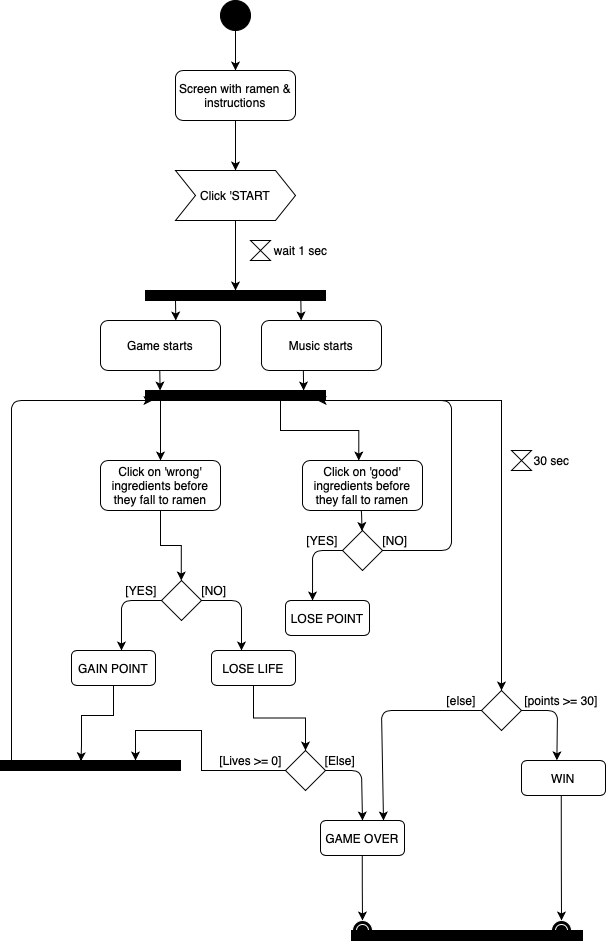

The diagram above was exported from draw.io. Its source (the exported page's mxGraphModel, read from the mxfile embedded in the PNG):
<mxGraphModel dx="946" dy="630" grid="1" gridSize="10" guides="1" tooltips="1" connect="1" arrows="1" fold="1" page="1" pageScale="1" pageWidth="827" pageHeight="1169" math="0" shadow="0">
  <root>
    <mxCell id="0" />
    <mxCell id="1" parent="0" />
    <mxCell id="r8-4jpWvIOgVQ2FE8tOl-75" value="" style="ellipse;shape=doubleEllipse;whiteSpace=wrap;html=1;aspect=fixed;fillColor=#000000;strokeColor=#FFFFFF;" parent="1" vertex="1">
      <mxGeometry x="730" y="960" width="20" height="20" as="geometry" />
    </mxCell>
    <mxCell id="r8-4jpWvIOgVQ2FE8tOl-74" value="" style="ellipse;shape=doubleEllipse;whiteSpace=wrap;html=1;aspect=fixed;fillColor=#000000;strokeColor=#FFFFFF;" parent="1" vertex="1">
      <mxGeometry x="531" y="960" width="20" height="20" as="geometry" />
    </mxCell>
    <mxCell id="r8-4jpWvIOgVQ2FE8tOl-3" value="" style="ellipse;whiteSpace=wrap;html=1;fillColor=#000000;" parent="1" vertex="1">
      <mxGeometry x="399" y="40" width="30" height="30" as="geometry" />
    </mxCell>
    <mxCell id="r8-4jpWvIOgVQ2FE8tOl-6" value="" style="endArrow=classic;html=1;" parent="1" edge="1">
      <mxGeometry width="50" height="50" relative="1" as="geometry">
        <mxPoint x="414" y="50" as="sourcePoint" />
        <mxPoint x="414" y="110" as="targetPoint" />
      </mxGeometry>
    </mxCell>
    <mxCell id="r8-4jpWvIOgVQ2FE8tOl-7" value="Screen with ramen &amp;amp; instructions" style="rounded=1;whiteSpace=wrap;html=1;fillColor=#FFFFFF;" parent="1" vertex="1">
      <mxGeometry x="354" y="110" width="120" height="50" as="geometry" />
    </mxCell>
    <mxCell id="r8-4jpWvIOgVQ2FE8tOl-8" value="" style="endArrow=classic;html=1;" parent="1" target="r8-4jpWvIOgVQ2FE8tOl-9" edge="1">
      <mxGeometry width="50" height="50" relative="1" as="geometry">
        <mxPoint x="414" y="160" as="sourcePoint" />
        <mxPoint x="414" y="200" as="targetPoint" />
      </mxGeometry>
    </mxCell>
    <mxCell id="r8-4jpWvIOgVQ2FE8tOl-13" value="" style="edgeStyle=orthogonalEdgeStyle;rounded=0;orthogonalLoop=1;jettySize=auto;html=1;fillColor=#000000;entryX=0.5;entryY=0;entryDx=0;entryDy=0;" parent="1" source="r8-4jpWvIOgVQ2FE8tOl-9" target="r8-4jpWvIOgVQ2FE8tOl-12" edge="1">
      <mxGeometry relative="1" as="geometry">
        <mxPoint x="414" y="320" as="targetPoint" />
      </mxGeometry>
    </mxCell>
    <mxCell id="r8-4jpWvIOgVQ2FE8tOl-9" value="Click 'START" style="shape=step;perimeter=stepPerimeter;whiteSpace=wrap;html=1;fixedSize=1;" parent="1" vertex="1">
      <mxGeometry x="354" y="210" width="120" height="50" as="geometry" />
    </mxCell>
    <mxCell id="r8-4jpWvIOgVQ2FE8tOl-12" value="" style="rounded=0;whiteSpace=wrap;html=1;fillColor=#000000;" parent="1" vertex="1">
      <mxGeometry x="324" y="330" width="180" height="10" as="geometry" />
    </mxCell>
    <mxCell id="r8-4jpWvIOgVQ2FE8tOl-19" value="Game starts" style="rounded=1;whiteSpace=wrap;html=1;fillColor=#FFFFFF;" parent="1" vertex="1">
      <mxGeometry x="279" y="360" width="120" height="50" as="geometry" />
    </mxCell>
    <mxCell id="r8-4jpWvIOgVQ2FE8tOl-20" value="Music starts" style="rounded=1;whiteSpace=wrap;html=1;fillColor=#FFFFFF;" parent="1" vertex="1">
      <mxGeometry x="440" y="360" width="120" height="50" as="geometry" />
    </mxCell>
    <mxCell id="r8-4jpWvIOgVQ2FE8tOl-21" value="" style="rounded=0;whiteSpace=wrap;html=1;fillColor=#000000;" parent="1" vertex="1">
      <mxGeometry x="324" y="430" width="180" height="10" as="geometry" />
    </mxCell>
    <mxCell id="r8-4jpWvIOgVQ2FE8tOl-23" value="" style="edgeStyle=orthogonalEdgeStyle;rounded=0;orthogonalLoop=1;jettySize=auto;html=1;fillColor=#000000;exitX=1;exitY=0.75;exitDx=0;exitDy=0;" parent="1" source="r8-4jpWvIOgVQ2FE8tOl-21" edge="1">
      <mxGeometry relative="1" as="geometry">
        <mxPoint x="504" y="410" as="sourcePoint" />
        <mxPoint x="680" y="730" as="targetPoint" />
        <Array as="points">
          <mxPoint x="504" y="440" />
          <mxPoint x="680" y="440" />
        </Array>
      </mxGeometry>
    </mxCell>
    <mxCell id="r8-4jpWvIOgVQ2FE8tOl-26" value="" style="edgeStyle=orthogonalEdgeStyle;rounded=0;orthogonalLoop=1;jettySize=auto;html=1;fillColor=#000000;entryX=0.5;entryY=0;entryDx=0;entryDy=0;" parent="1" target="r8-4jpWvIOgVQ2FE8tOl-30" edge="1">
      <mxGeometry relative="1" as="geometry">
        <mxPoint x="413.71" y="440" as="sourcePoint" />
        <mxPoint x="413.71" y="500" as="targetPoint" />
      </mxGeometry>
    </mxCell>
    <mxCell id="r8-4jpWvIOgVQ2FE8tOl-28" value="&amp;nbsp; &amp;nbsp; &amp;nbsp;&amp;nbsp;" style="shape=collate;whiteSpace=wrap;html=1;fillColor=#FFFFFF;" parent="1" vertex="1">
      <mxGeometry x="429" y="280" width="20" height="20" as="geometry" />
    </mxCell>
    <mxCell id="r8-4jpWvIOgVQ2FE8tOl-29" value="" style="shape=collate;whiteSpace=wrap;html=1;fillColor=#FFFFFF;" parent="1" vertex="1">
      <mxGeometry x="690" y="490" width="20" height="20" as="geometry" />
    </mxCell>
    <mxCell id="r8-4jpWvIOgVQ2FE8tOl-30" value="Click on 'wrong' ingredients before they fall to ramen" style="rounded=1;whiteSpace=wrap;html=1;fillColor=#FFFFFF;" parent="1" vertex="1">
      <mxGeometry x="279" y="500" width="120" height="50" as="geometry" />
    </mxCell>
    <mxCell id="r8-4jpWvIOgVQ2FE8tOl-32" value="" style="edgeStyle=orthogonalEdgeStyle;rounded=0;orthogonalLoop=1;jettySize=auto;html=1;fillColor=#000000;exitX=0.5;exitY=1;exitDx=0;exitDy=0;" parent="1" source="r8-4jpWvIOgVQ2FE8tOl-30" edge="1">
      <mxGeometry relative="1" as="geometry">
        <mxPoint x="360" y="551" as="sourcePoint" />
        <mxPoint x="359.7600000000001" y="620" as="targetPoint" />
      </mxGeometry>
    </mxCell>
    <mxCell id="r8-4jpWvIOgVQ2FE8tOl-33" value="" style="rhombus;whiteSpace=wrap;html=1;fillColor=#FFFFFF;" parent="1" vertex="1">
      <mxGeometry x="340" y="620" width="40" height="40" as="geometry" />
    </mxCell>
    <mxCell id="r8-4jpWvIOgVQ2FE8tOl-34" value="" style="endArrow=classic;html=1;fillColor=#000000;exitX=0;exitY=0.5;exitDx=0;exitDy=0;entryX=0.595;entryY=0;entryDx=0;entryDy=0;entryPerimeter=0;" parent="1" source="r8-4jpWvIOgVQ2FE8tOl-33" target="r8-4jpWvIOgVQ2FE8tOl-37" edge="1">
      <mxGeometry width="50" height="50" relative="1" as="geometry">
        <mxPoint x="310" y="700" as="sourcePoint" />
        <mxPoint x="360" y="680" as="targetPoint" />
        <Array as="points">
          <mxPoint x="300" y="640" />
        </Array>
      </mxGeometry>
    </mxCell>
    <mxCell id="r8-4jpWvIOgVQ2FE8tOl-35" value="" style="endArrow=classic;html=1;fillColor=#000000;exitX=1;exitY=0.5;exitDx=0;exitDy=0;entryX=0.357;entryY=0;entryDx=0;entryDy=0;entryPerimeter=0;" parent="1" source="r8-4jpWvIOgVQ2FE8tOl-33" target="r8-4jpWvIOgVQ2FE8tOl-36" edge="1">
      <mxGeometry width="50" height="50" relative="1" as="geometry">
        <mxPoint x="494" y="640" as="sourcePoint" />
        <mxPoint x="470" y="680" as="targetPoint" />
        <Array as="points">
          <mxPoint x="420" y="640" />
        </Array>
      </mxGeometry>
    </mxCell>
    <mxCell id="r8-4jpWvIOgVQ2FE8tOl-36" value="LOSE LIFE" style="rounded=1;whiteSpace=wrap;html=1;fillColor=#FFFFFF;" parent="1" vertex="1">
      <mxGeometry x="390" y="690" width="84" height="35" as="geometry" />
    </mxCell>
    <mxCell id="r8-4jpWvIOgVQ2FE8tOl-37" value="GAIN POINT" style="rounded=1;whiteSpace=wrap;html=1;fillColor=#FFFFFF;" parent="1" vertex="1">
      <mxGeometry x="250" y="690" width="84" height="35" as="geometry" />
    </mxCell>
    <mxCell id="r8-4jpWvIOgVQ2FE8tOl-38" value="" style="edgeStyle=orthogonalEdgeStyle;rounded=0;orthogonalLoop=1;jettySize=auto;html=1;fillColor=#000000;entryX=0.447;entryY=0.07;entryDx=0;entryDy=0;entryPerimeter=0;exitX=0.5;exitY=1;exitDx=0;exitDy=0;" parent="1" source="r8-4jpWvIOgVQ2FE8tOl-37" target="r8-4jpWvIOgVQ2FE8tOl-44" edge="1">
      <mxGeometry relative="1" as="geometry">
        <mxPoint x="353.3100000000001" y="725.0000000000001" as="sourcePoint" />
        <mxPoint x="260" y="790" as="targetPoint" />
        <Array as="points">
          <mxPoint x="292" y="755" />
          <mxPoint x="260" y="755" />
          <mxPoint x="260" y="785" />
          <mxPoint x="260" y="785" />
        </Array>
      </mxGeometry>
    </mxCell>
    <mxCell id="r8-4jpWvIOgVQ2FE8tOl-39" value="" style="edgeStyle=orthogonalEdgeStyle;rounded=0;orthogonalLoop=1;jettySize=auto;html=1;fillColor=#000000;entryX=0.5;entryY=0;entryDx=0;entryDy=0;exitX=0.5;exitY=1;exitDx=0;exitDy=0;" parent="1" source="r8-4jpWvIOgVQ2FE8tOl-36" target="r8-4jpWvIOgVQ2FE8tOl-47" edge="1">
      <mxGeometry relative="1" as="geometry">
        <mxPoint x="481.6600000000001" y="725" as="sourcePoint" />
        <mxPoint x="481.6600000000001" y="785" as="targetPoint" />
      </mxGeometry>
    </mxCell>
    <mxCell id="r8-4jpWvIOgVQ2FE8tOl-41" value="wait 1 sec" style="text;html=1;strokeColor=none;fillColor=none;align=center;verticalAlign=middle;whiteSpace=wrap;rounded=0;" parent="1" vertex="1">
      <mxGeometry x="449" y="280" width="61" height="20" as="geometry" />
    </mxCell>
    <mxCell id="r8-4jpWvIOgVQ2FE8tOl-42" value="[YES]" style="text;html=1;strokeColor=none;fillColor=none;align=center;verticalAlign=middle;whiteSpace=wrap;rounded=0;" parent="1" vertex="1">
      <mxGeometry x="300" y="620" width="40" height="20" as="geometry" />
    </mxCell>
    <mxCell id="r8-4jpWvIOgVQ2FE8tOl-43" value="[NO]" style="text;html=1;strokeColor=none;fillColor=none;align=center;verticalAlign=middle;whiteSpace=wrap;rounded=0;" parent="1" vertex="1">
      <mxGeometry x="373" y="620" width="40" height="20" as="geometry" />
    </mxCell>
    <mxCell id="r8-4jpWvIOgVQ2FE8tOl-44" value="" style="rounded=0;whiteSpace=wrap;html=1;fillColor=#000000;" parent="1" vertex="1">
      <mxGeometry x="179" y="800" width="180" height="10" as="geometry" />
    </mxCell>
    <mxCell id="r8-4jpWvIOgVQ2FE8tOl-45" value="" style="endArrow=classic;html=1;fillColor=#000000;entryX=0.039;entryY=1;entryDx=0;entryDy=0;entryPerimeter=0;" parent="1" target="r8-4jpWvIOgVQ2FE8tOl-21" edge="1">
      <mxGeometry width="50" height="50" relative="1" as="geometry">
        <mxPoint x="190" y="800" as="sourcePoint" />
        <mxPoint x="280" y="520" as="targetPoint" />
        <Array as="points">
          <mxPoint x="190" y="440" />
        </Array>
      </mxGeometry>
    </mxCell>
    <mxCell id="r8-4jpWvIOgVQ2FE8tOl-47" value="" style="rhombus;whiteSpace=wrap;html=1;fillColor=#FFFFFF;" parent="1" vertex="1">
      <mxGeometry x="464" y="790" width="40" height="40" as="geometry" />
    </mxCell>
    <mxCell id="r8-4jpWvIOgVQ2FE8tOl-49" value="" style="endArrow=classic;html=1;fillColor=#000000;exitX=1;exitY=0.5;exitDx=0;exitDy=0;entryX=0.5;entryY=0;entryDx=0;entryDy=0;" parent="1" source="r8-4jpWvIOgVQ2FE8tOl-47" target="r8-4jpWvIOgVQ2FE8tOl-53" edge="1">
      <mxGeometry width="50" height="50" relative="1" as="geometry">
        <mxPoint x="564" y="810" as="sourcePoint" />
        <mxPoint x="540" y="850" as="targetPoint" />
        <Array as="points">
          <mxPoint x="540" y="810" />
        </Array>
      </mxGeometry>
    </mxCell>
    <mxCell id="r8-4jpWvIOgVQ2FE8tOl-52" style="edgeStyle=orthogonalEdgeStyle;rounded=0;orthogonalLoop=1;jettySize=auto;html=1;exitX=0;exitY=0.5;exitDx=0;exitDy=0;entryX=0.75;entryY=0;entryDx=0;entryDy=0;fillColor=#000000;" parent="1" source="r8-4jpWvIOgVQ2FE8tOl-47" target="r8-4jpWvIOgVQ2FE8tOl-44" edge="1">
      <mxGeometry relative="1" as="geometry">
        <Array as="points">
          <mxPoint x="380" y="810" />
          <mxPoint x="380" y="770" />
          <mxPoint x="314" y="770" />
        </Array>
      </mxGeometry>
    </mxCell>
    <mxCell id="r8-4jpWvIOgVQ2FE8tOl-50" value="[Lives &amp;gt;= 0]" style="text;html=1;strokeColor=none;fillColor=none;align=center;verticalAlign=middle;whiteSpace=wrap;rounded=0;" parent="1" vertex="1">
      <mxGeometry x="395" y="790" width="69" height="20" as="geometry" />
    </mxCell>
    <mxCell id="r8-4jpWvIOgVQ2FE8tOl-51" value="[Else]" style="text;html=1;strokeColor=none;fillColor=none;align=center;verticalAlign=middle;whiteSpace=wrap;rounded=0;" parent="1" vertex="1">
      <mxGeometry x="499" y="790" width="40" height="20" as="geometry" />
    </mxCell>
    <mxCell id="r8-4jpWvIOgVQ2FE8tOl-53" value="GAME OVER" style="rounded=1;whiteSpace=wrap;html=1;fillColor=#FFFFFF;" parent="1" vertex="1">
      <mxGeometry x="499" y="860" width="84" height="35" as="geometry" />
    </mxCell>
    <mxCell id="r8-4jpWvIOgVQ2FE8tOl-56" value="" style="endArrow=classic;html=1;fillColor=#000000;exitX=0.494;exitY=0.997;exitDx=0;exitDy=0;exitPerimeter=0;" parent="1" source="r8-4jpWvIOgVQ2FE8tOl-19" edge="1">
      <mxGeometry width="50" height="50" relative="1" as="geometry">
        <mxPoint x="339" y="410" as="sourcePoint" />
        <mxPoint x="338.58000000000004" y="430" as="targetPoint" />
      </mxGeometry>
    </mxCell>
    <mxCell id="r8-4jpWvIOgVQ2FE8tOl-57" value="" style="endArrow=classic;html=1;fillColor=#000000;exitX=0.494;exitY=0.997;exitDx=0;exitDy=0;exitPerimeter=0;" parent="1" edge="1">
      <mxGeometry width="50" height="50" relative="1" as="geometry">
        <mxPoint x="481.85" y="409.85" as="sourcePoint" />
        <mxPoint x="482.15000000000003" y="430" as="targetPoint" />
      </mxGeometry>
    </mxCell>
    <mxCell id="r8-4jpWvIOgVQ2FE8tOl-58" value="30 sec" style="text;html=1;strokeColor=none;fillColor=none;align=center;verticalAlign=middle;whiteSpace=wrap;rounded=0;" parent="1" vertex="1">
      <mxGeometry x="700" y="490" width="61" height="20" as="geometry" />
    </mxCell>
    <mxCell id="r8-4jpWvIOgVQ2FE8tOl-63" value="" style="rhombus;whiteSpace=wrap;html=1;fillColor=#FFFFFF;" parent="1" vertex="1">
      <mxGeometry x="660" y="730" width="40" height="40" as="geometry" />
    </mxCell>
    <mxCell id="r8-4jpWvIOgVQ2FE8tOl-64" value="" style="endArrow=classic;html=1;fillColor=#000000;exitX=1;exitY=0.5;exitDx=0;exitDy=0;entryX=0.421;entryY=-0.005;entryDx=0;entryDy=0;entryPerimeter=0;" parent="1" target="r8-4jpWvIOgVQ2FE8tOl-66" edge="1">
      <mxGeometry width="50" height="50" relative="1" as="geometry">
        <mxPoint x="700" y="750" as="sourcePoint" />
        <mxPoint x="736" y="790" as="targetPoint" />
        <Array as="points">
          <mxPoint x="736" y="750" />
        </Array>
      </mxGeometry>
    </mxCell>
    <mxCell id="r8-4jpWvIOgVQ2FE8tOl-65" value="" style="endArrow=classic;html=1;fillColor=#000000;exitX=1;exitY=0.5;exitDx=0;exitDy=0;entryX=0.75;entryY=0;entryDx=0;entryDy=0;" parent="1" target="r8-4jpWvIOgVQ2FE8tOl-53" edge="1">
      <mxGeometry width="50" height="50" relative="1" as="geometry">
        <mxPoint x="660" y="750" as="sourcePoint" />
        <mxPoint x="560" y="850" as="targetPoint" />
        <Array as="points">
          <mxPoint x="560" y="750" />
        </Array>
      </mxGeometry>
    </mxCell>
    <mxCell id="r8-4jpWvIOgVQ2FE8tOl-66" value="WIN" style="rounded=1;whiteSpace=wrap;html=1;fillColor=#FFFFFF;" parent="1" vertex="1">
      <mxGeometry x="700" y="800" width="84" height="35" as="geometry" />
    </mxCell>
    <mxCell id="r8-4jpWvIOgVQ2FE8tOl-67" value="[points &amp;gt;= 30]" style="text;html=1;strokeColor=none;fillColor=none;align=center;verticalAlign=middle;whiteSpace=wrap;rounded=0;" parent="1" vertex="1">
      <mxGeometry x="700" y="730" width="80" height="20" as="geometry" />
    </mxCell>
    <mxCell id="r8-4jpWvIOgVQ2FE8tOl-68" value="[else]" style="text;html=1;strokeColor=none;fillColor=none;align=center;verticalAlign=middle;whiteSpace=wrap;rounded=0;" parent="1" vertex="1">
      <mxGeometry x="600" y="730" width="80" height="20" as="geometry" />
    </mxCell>
    <mxCell id="r8-4jpWvIOgVQ2FE8tOl-70" value="" style="edgeStyle=orthogonalEdgeStyle;rounded=0;orthogonalLoop=1;jettySize=auto;html=1;fillColor=#000000;" parent="1" edge="1">
      <mxGeometry relative="1" as="geometry">
        <mxPoint x="540.7600000000001" y="895" as="sourcePoint" />
        <mxPoint x="541" y="960" as="targetPoint" />
        <Array as="points">
          <mxPoint x="541" y="928" />
        </Array>
      </mxGeometry>
    </mxCell>
    <mxCell id="r8-4jpWvIOgVQ2FE8tOl-71" value="" style="edgeStyle=orthogonalEdgeStyle;rounded=0;orthogonalLoop=1;jettySize=auto;html=1;fillColor=#000000;" parent="1" edge="1">
      <mxGeometry relative="1" as="geometry">
        <mxPoint x="739.7600000000001" y="835" as="sourcePoint" />
        <mxPoint x="740" y="960" as="targetPoint" />
        <Array as="points">
          <mxPoint x="740" y="898" />
        </Array>
      </mxGeometry>
    </mxCell>
    <mxCell id="r8-4jpWvIOgVQ2FE8tOl-72" value="" style="rounded=0;whiteSpace=wrap;html=1;fillColor=#000000;" parent="1" vertex="1">
      <mxGeometry x="530" y="970" width="231" height="10" as="geometry" />
    </mxCell>
    <mxCell id="r8-4jpWvIOgVQ2FE8tOl-77" value="" style="endArrow=classic;html=1;fillColor=#000000;exitX=0.494;exitY=0.997;exitDx=0;exitDy=0;exitPerimeter=0;" parent="1" edge="1">
      <mxGeometry width="50" height="50" relative="1" as="geometry">
        <mxPoint x="353.99999999999994" y="339.85" as="sourcePoint" />
        <mxPoint x="354.3" y="360" as="targetPoint" />
      </mxGeometry>
    </mxCell>
    <mxCell id="r8-4jpWvIOgVQ2FE8tOl-78" value="" style="endArrow=classic;html=1;fillColor=#000000;exitX=0.494;exitY=0.997;exitDx=0;exitDy=0;exitPerimeter=0;" parent="1" edge="1">
      <mxGeometry width="50" height="50" relative="1" as="geometry">
        <mxPoint x="479.35" y="339.85" as="sourcePoint" />
        <mxPoint x="479.65" y="360" as="targetPoint" />
      </mxGeometry>
    </mxCell>
    <mxCell id="Ej1ZVjCQnqFDpnrobNFF-1" value="Click on 'good' ingredients before they fall to ramen" style="rounded=1;whiteSpace=wrap;html=1;fillColor=#FFFFFF;" parent="1" vertex="1">
      <mxGeometry x="481" y="500" width="120" height="50" as="geometry" />
    </mxCell>
    <mxCell id="Ej1ZVjCQnqFDpnrobNFF-2" value="" style="rhombus;whiteSpace=wrap;html=1;fillColor=#FFFFFF;" parent="1" vertex="1">
      <mxGeometry x="521.02" y="570" width="40" height="40" as="geometry" />
    </mxCell>
    <mxCell id="Ej1ZVjCQnqFDpnrobNFF-3" value="" style="endArrow=classic;html=1;fillColor=#000000;exitX=0;exitY=0.5;exitDx=0;exitDy=0;entryX=0.322;entryY=0;entryDx=0;entryDy=0;entryPerimeter=0;" parent="1" source="Ej1ZVjCQnqFDpnrobNFF-2" target="Ej1ZVjCQnqFDpnrobNFF-6" edge="1">
      <mxGeometry width="50" height="50" relative="1" as="geometry">
        <mxPoint x="491.02" y="650" as="sourcePoint" />
        <mxPoint x="481" y="640" as="targetPoint" />
        <Array as="points">
          <mxPoint x="491.02" y="590" />
        </Array>
      </mxGeometry>
    </mxCell>
    <mxCell id="Ej1ZVjCQnqFDpnrobNFF-4" value="" style="endArrow=classic;html=1;fillColor=#000000;exitX=1;exitY=0.5;exitDx=0;exitDy=0;entryX=0.956;entryY=1;entryDx=0;entryDy=0;entryPerimeter=0;" parent="1" source="Ej1ZVjCQnqFDpnrobNFF-2" target="r8-4jpWvIOgVQ2FE8tOl-21" edge="1">
      <mxGeometry width="50" height="50" relative="1" as="geometry">
        <mxPoint x="675.02" y="590" as="sourcePoint" />
        <mxPoint x="630" y="450" as="targetPoint" />
        <Array as="points">
          <mxPoint x="630" y="590" />
          <mxPoint x="630" y="440" />
        </Array>
      </mxGeometry>
    </mxCell>
    <mxCell id="Ej1ZVjCQnqFDpnrobNFF-6" value="LOSE POINT" style="rounded=1;whiteSpace=wrap;html=1;fillColor=#FFFFFF;" parent="1" vertex="1">
      <mxGeometry x="464" y="640" width="84" height="35" as="geometry" />
    </mxCell>
    <mxCell id="Ej1ZVjCQnqFDpnrobNFF-7" value="[YES]" style="text;html=1;strokeColor=none;fillColor=none;align=center;verticalAlign=middle;whiteSpace=wrap;rounded=0;" parent="1" vertex="1">
      <mxGeometry x="481.02" y="570" width="40" height="20" as="geometry" />
    </mxCell>
    <mxCell id="Ej1ZVjCQnqFDpnrobNFF-8" value="[NO]" style="text;html=1;strokeColor=none;fillColor=none;align=center;verticalAlign=middle;whiteSpace=wrap;rounded=0;" parent="1" vertex="1">
      <mxGeometry x="554.02" y="570" width="40" height="20" as="geometry" />
    </mxCell>
    <mxCell id="Ej1ZVjCQnqFDpnrobNFF-9" value="" style="edgeStyle=orthogonalEdgeStyle;rounded=0;orthogonalLoop=1;jettySize=auto;html=1;fillColor=#000000;entryX=0.5;entryY=0;entryDx=0;entryDy=0;exitX=0.75;exitY=1;exitDx=0;exitDy=0;" parent="1" source="r8-4jpWvIOgVQ2FE8tOl-21" edge="1">
      <mxGeometry relative="1" as="geometry">
        <mxPoint x="612" y="440.02999999999986" as="sourcePoint" />
        <mxPoint x="537.2900000000001" y="500.02999999999986" as="targetPoint" />
      </mxGeometry>
    </mxCell>
    <mxCell id="NmglJ_DVurIkzwNtV0WV-1" value="" style="endArrow=classic;html=1;fillColor=#000000;" parent="1" target="Ej1ZVjCQnqFDpnrobNFF-2" edge="1">
      <mxGeometry width="50" height="50" relative="1" as="geometry">
        <mxPoint x="539" y="550" as="sourcePoint" />
        <mxPoint x="539" y="580" as="targetPoint" />
        <Array as="points">
          <mxPoint x="540" y="550" />
        </Array>
      </mxGeometry>
    </mxCell>
  </root>
</mxGraphModel>